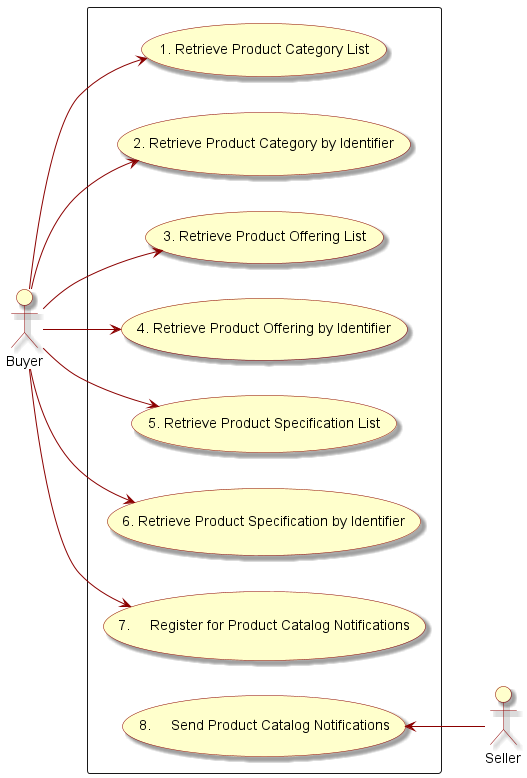

The diagram above was rendered by PlantUML. Its source (embedded in the PNG):
@startuml
skinparam usecase {
BackgroundColor<<not in scope>> LightGrey
BorderColor<<not in scope>> Black

BackgroundColor BUSINESS
BorderColor DarkRed

arrowColor DarkRed
arrowThickness 1

shadowing true
}

skinparam actor {
BorderColor DarkRed
BackgroundColor BUSINESS

shadowing true
}

left to right direction
actor Seller 
actor Buyer

rectangle {
(1. Retrieve Product Category List)
(2. Retrieve Product Category by Identifier)
(3. Retrieve Product Offering List)
(4. Retrieve Product Offering by Identifier)
(5. Retrieve Product Specification List)
(6. Retrieve Product Specification by Identifier)
(7.	Register for Product Catalog Notifications)
(8.	Send Product Catalog Notifications)
Buyer --> (1. Retrieve Product Category List)
Buyer --> (2. Retrieve Product Category by Identifier)
Buyer --> (3. Retrieve Product Offering List)
Buyer --> (4. Retrieve Product Offering by Identifier)
Buyer --> (5. Retrieve Product Specification List)
Buyer --> (6. Retrieve Product Specification by Identifier)
Buyer --> (7.	Register for Product Catalog Notifications)

(8.	Send Product Catalog Notifications) <-- Seller


@enduml